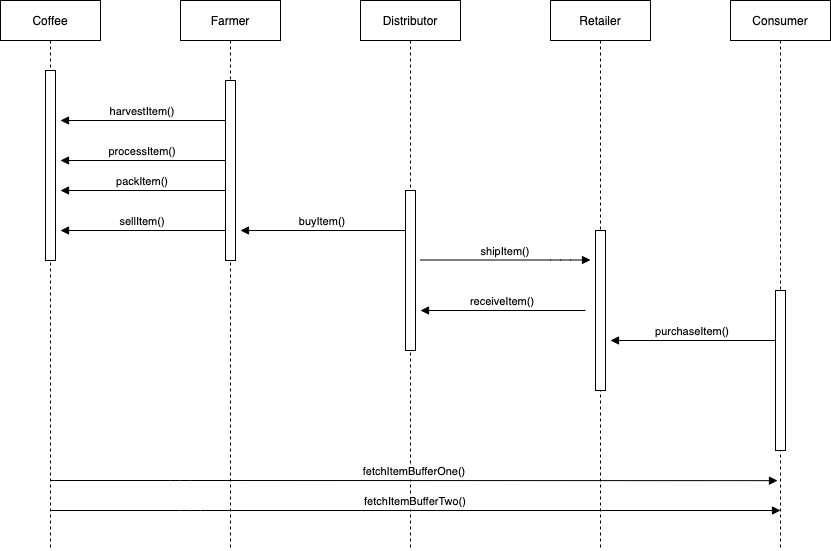

The diagram above was exported from draw.io. Its source (the exported page's mxGraphModel, read from the mxfile embedded in the PNG):
<mxGraphModel dx="945" dy="523" grid="1" gridSize="10" guides="1" tooltips="1" connect="1" arrows="1" fold="1" page="1" pageScale="1" pageWidth="850" pageHeight="1100" math="0" shadow="0">
  <root>
    <mxCell id="0" />
    <mxCell id="1" parent="0" />
    <mxCell id="3nuBFxr9cyL0pnOWT2aG-1" value="Coffee" style="shape=umlLifeline;perimeter=lifelinePerimeter;container=1;collapsible=0;recursiveResize=0;rounded=0;shadow=0;strokeWidth=1;" parent="1" vertex="1">
      <mxGeometry x="120" y="80" width="100" height="550" as="geometry" />
    </mxCell>
    <mxCell id="3nuBFxr9cyL0pnOWT2aG-2" value="" style="points=[];perimeter=orthogonalPerimeter;rounded=0;shadow=0;strokeWidth=1;" parent="3nuBFxr9cyL0pnOWT2aG-1" vertex="1">
      <mxGeometry x="45" y="70" width="10" height="190" as="geometry" />
    </mxCell>
    <mxCell id="3nuBFxr9cyL0pnOWT2aG-5" value="Farmer" style="shape=umlLifeline;perimeter=lifelinePerimeter;container=1;collapsible=0;recursiveResize=0;rounded=0;shadow=0;strokeWidth=1;" parent="1" vertex="1">
      <mxGeometry x="300" y="80" width="100" height="550" as="geometry" />
    </mxCell>
    <mxCell id="3nuBFxr9cyL0pnOWT2aG-6" value="" style="points=[];perimeter=orthogonalPerimeter;rounded=0;shadow=0;strokeWidth=1;" parent="3nuBFxr9cyL0pnOWT2aG-5" vertex="1">
      <mxGeometry x="45" y="80" width="10" height="180" as="geometry" />
    </mxCell>
    <mxCell id="3nuBFxr9cyL0pnOWT2aG-9" value="harvestItem()" style="verticalAlign=bottom;endArrow=block;entryX=1;entryY=0;shadow=0;strokeWidth=1;" parent="1" source="3nuBFxr9cyL0pnOWT2aG-6" edge="1">
      <mxGeometry relative="1" as="geometry">
        <mxPoint x="240" y="200" as="sourcePoint" />
        <mxPoint x="180" y="200" as="targetPoint" />
      </mxGeometry>
    </mxCell>
    <mxCell id="Wy_yI2XNBUdXLORAHw8n-1" value="Distributor" style="shape=umlLifeline;perimeter=lifelinePerimeter;container=1;collapsible=0;recursiveResize=0;rounded=0;shadow=0;strokeWidth=1;" vertex="1" parent="1">
      <mxGeometry x="480" y="80" width="100" height="550" as="geometry" />
    </mxCell>
    <mxCell id="Wy_yI2XNBUdXLORAHw8n-2" value="" style="points=[];perimeter=orthogonalPerimeter;rounded=0;shadow=0;strokeWidth=1;" vertex="1" parent="Wy_yI2XNBUdXLORAHw8n-1">
      <mxGeometry x="45" y="190" width="10" height="160" as="geometry" />
    </mxCell>
    <mxCell id="Wy_yI2XNBUdXLORAHw8n-3" value="Retailer" style="shape=umlLifeline;perimeter=lifelinePerimeter;container=1;collapsible=0;recursiveResize=0;rounded=0;shadow=0;strokeWidth=1;" vertex="1" parent="1">
      <mxGeometry x="670" y="80" width="100" height="550" as="geometry" />
    </mxCell>
    <mxCell id="Wy_yI2XNBUdXLORAHw8n-4" value="" style="points=[];perimeter=orthogonalPerimeter;rounded=0;shadow=0;strokeWidth=1;" vertex="1" parent="Wy_yI2XNBUdXLORAHw8n-3">
      <mxGeometry x="45" y="230" width="10" height="160" as="geometry" />
    </mxCell>
    <mxCell id="Wy_yI2XNBUdXLORAHw8n-5" value="Consumer" style="shape=umlLifeline;perimeter=lifelinePerimeter;container=1;collapsible=0;recursiveResize=0;rounded=0;shadow=0;strokeWidth=1;" vertex="1" parent="1">
      <mxGeometry x="850" y="80" width="100" height="550" as="geometry" />
    </mxCell>
    <mxCell id="Wy_yI2XNBUdXLORAHw8n-7" value="sellItem()" style="verticalAlign=bottom;endArrow=block;entryX=1;entryY=0;shadow=0;strokeWidth=1;" edge="1" parent="1">
      <mxGeometry relative="1" as="geometry">
        <mxPoint x="345" y="310" as="sourcePoint" />
        <mxPoint x="180" y="310" as="targetPoint" />
      </mxGeometry>
    </mxCell>
    <mxCell id="Wy_yI2XNBUdXLORAHw8n-8" value="packItem()" style="verticalAlign=bottom;endArrow=block;entryX=1;entryY=0;shadow=0;strokeWidth=1;" edge="1" parent="1">
      <mxGeometry relative="1" as="geometry">
        <mxPoint x="345" y="270" as="sourcePoint" />
        <mxPoint x="180" y="270" as="targetPoint" />
      </mxGeometry>
    </mxCell>
    <mxCell id="Wy_yI2XNBUdXLORAHw8n-9" value="processItem()" style="verticalAlign=bottom;endArrow=block;entryX=1;entryY=0;shadow=0;strokeWidth=1;" edge="1" parent="1">
      <mxGeometry relative="1" as="geometry">
        <mxPoint x="345" y="240" as="sourcePoint" />
        <mxPoint x="180" y="240" as="targetPoint" />
      </mxGeometry>
    </mxCell>
    <mxCell id="Wy_yI2XNBUdXLORAHw8n-10" value="buyItem()" style="verticalAlign=bottom;endArrow=block;entryX=1;entryY=0;shadow=0;strokeWidth=1;" edge="1" parent="1">
      <mxGeometry relative="1" as="geometry">
        <mxPoint x="525" y="310" as="sourcePoint" />
        <mxPoint x="360" y="310" as="targetPoint" />
      </mxGeometry>
    </mxCell>
    <mxCell id="Wy_yI2XNBUdXLORAHw8n-11" value="shipItem()" style="verticalAlign=bottom;endArrow=block;shadow=0;strokeWidth=1;" edge="1" parent="1">
      <mxGeometry relative="1" as="geometry">
        <mxPoint x="540" y="339.5" as="sourcePoint" />
        <mxPoint x="710" y="339.5" as="targetPoint" />
        <Array as="points">
          <mxPoint x="680" y="339.5" />
        </Array>
      </mxGeometry>
    </mxCell>
    <mxCell id="Wy_yI2XNBUdXLORAHw8n-12" value="receiveItem()" style="verticalAlign=bottom;endArrow=block;entryX=1;entryY=0;shadow=0;strokeWidth=1;" edge="1" parent="1">
      <mxGeometry relative="1" as="geometry">
        <mxPoint x="705" y="390" as="sourcePoint" />
        <mxPoint x="540" y="390" as="targetPoint" />
      </mxGeometry>
    </mxCell>
    <mxCell id="Wy_yI2XNBUdXLORAHw8n-6" value="" style="points=[];perimeter=orthogonalPerimeter;rounded=0;shadow=0;strokeWidth=1;" vertex="1" parent="1">
      <mxGeometry x="895" y="370" width="10" height="160" as="geometry" />
    </mxCell>
    <mxCell id="Wy_yI2XNBUdXLORAHw8n-13" value="purchaseItem()" style="verticalAlign=bottom;endArrow=block;entryX=1;entryY=0;shadow=0;strokeWidth=1;" edge="1" parent="1">
      <mxGeometry relative="1" as="geometry">
        <mxPoint x="895" y="420" as="sourcePoint" />
        <mxPoint x="730" y="420" as="targetPoint" />
      </mxGeometry>
    </mxCell>
    <mxCell id="Wy_yI2XNBUdXLORAHw8n-14" value="fetchItemBufferOne()" style="verticalAlign=bottom;endArrow=block;shadow=0;strokeWidth=1;entryX=0.47;entryY=0.873;entryDx=0;entryDy=0;entryPerimeter=0;" edge="1" parent="1" target="Wy_yI2XNBUdXLORAHw8n-5">
      <mxGeometry relative="1" as="geometry">
        <mxPoint x="170" y="560" as="sourcePoint" />
        <mxPoint x="890" y="560" as="targetPoint" />
        <Array as="points">
          <mxPoint x="300" y="560" />
        </Array>
      </mxGeometry>
    </mxCell>
    <mxCell id="Wy_yI2XNBUdXLORAHw8n-15" value="fetchItemBufferTwo()" style="verticalAlign=bottom;endArrow=block;shadow=0;strokeWidth=1;" edge="1" parent="1">
      <mxGeometry relative="1" as="geometry">
        <mxPoint x="170" y="590" as="sourcePoint" />
        <mxPoint x="900" y="590" as="targetPoint" />
        <Array as="points">
          <mxPoint x="310" y="590" />
        </Array>
      </mxGeometry>
    </mxCell>
  </root>
</mxGraphModel>